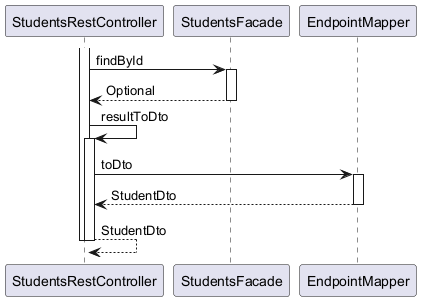

The diagram above was rendered by PlantUML. Its source (embedded in the PNG):
@startuml

participant StudentsRestController
participant StudentsFacade
participant EndpointMapper

activate StudentsRestController
	StudentsRestController -> StudentsFacade : findById
	activate StudentsFacade
		StudentsFacade --> StudentsRestController : Optional
	deactivate StudentsFacade
	StudentsRestController -> StudentsRestController : resultToDto
	activate StudentsRestController
		StudentsRestController -> EndpointMapper : toDto
		activate EndpointMapper
			EndpointMapper --> StudentsRestController : StudentDto
		deactivate EndpointMapper
		StudentsRestController --> StudentsRestController : StudentDto
	deactivate StudentsRestController
deactivate StudentsRestController

@enduml